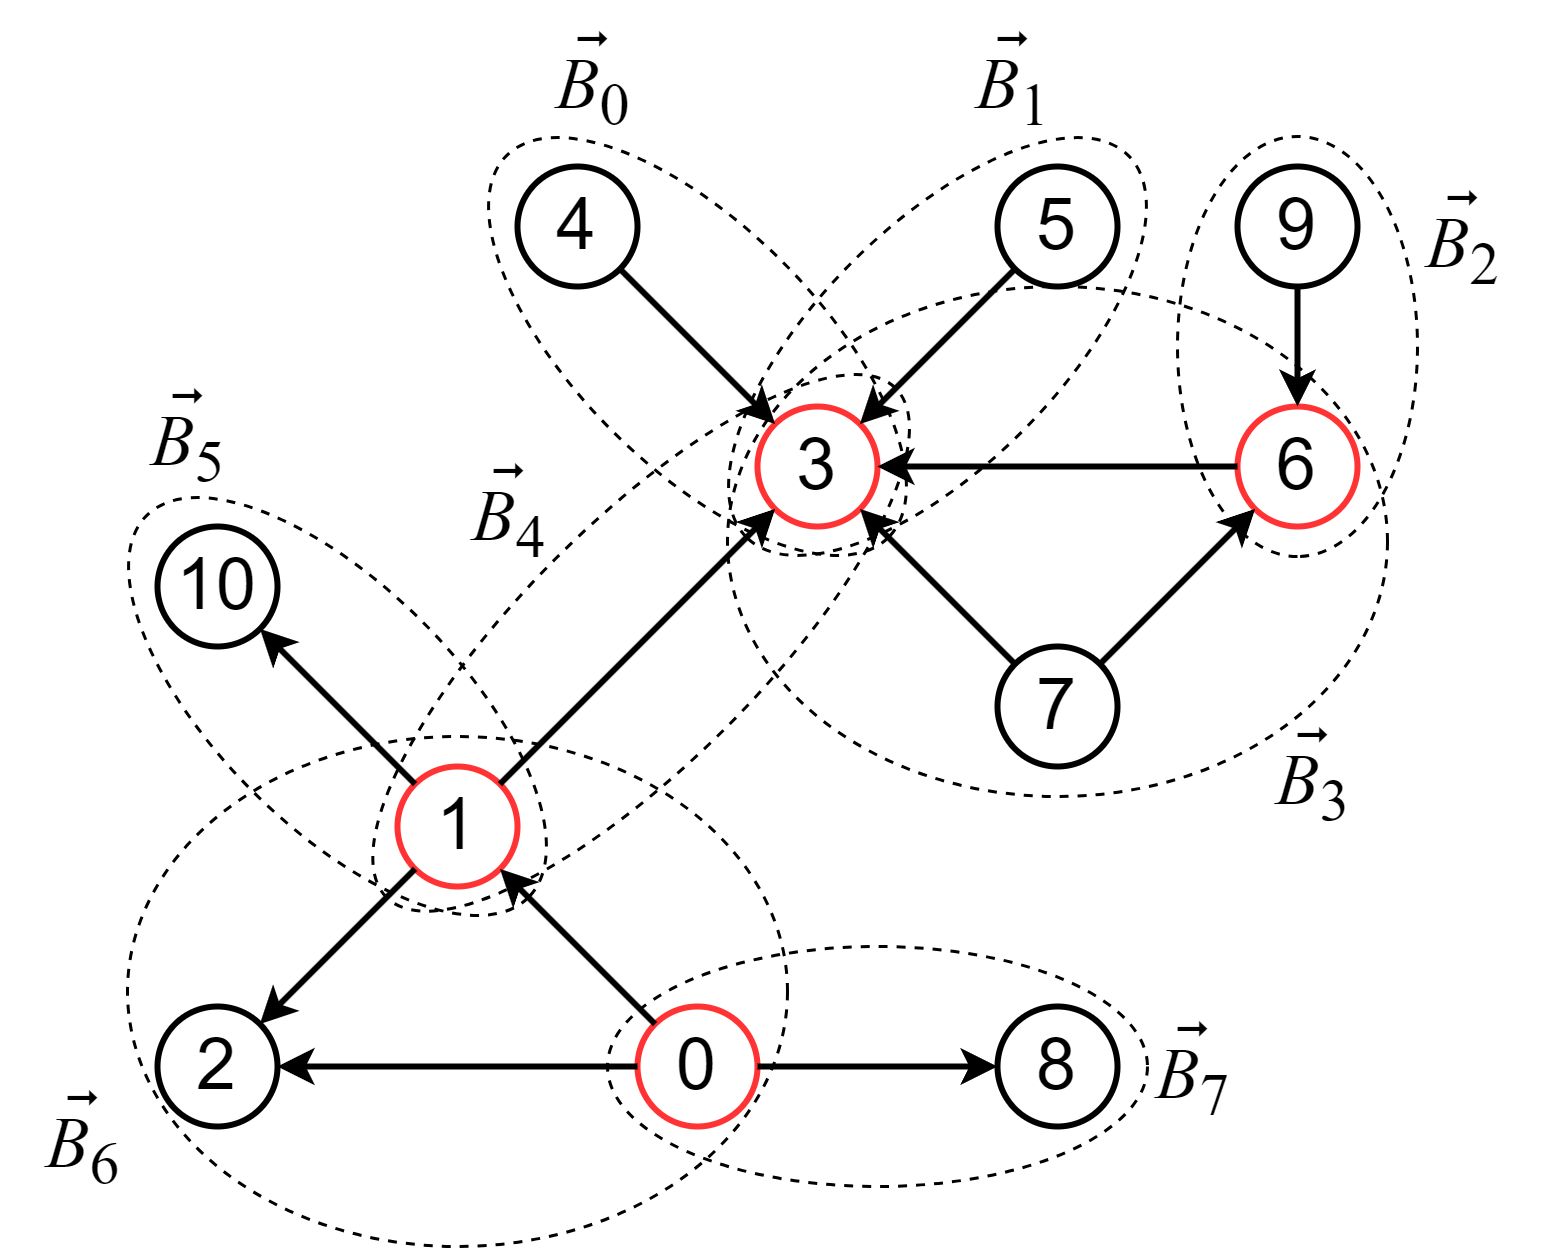

The diagram above was exported from draw.io. Its source (the exported page's mxGraphModel, read from the mxfile embedded in the PNG):
<mxGraphModel dx="1434" dy="841" grid="1" gridSize="10" guides="1" tooltips="1" connect="1" arrows="1" fold="1" page="1" pageScale="1" pageWidth="827" pageHeight="1169" background="none" math="0" shadow="0">
  <root>
    <mxCell id="0" />
    <mxCell id="1" parent="0" />
    <mxCell id="_PjYLiZ7u1xAUvMMXe8_-25" value="" style="ellipse;whiteSpace=wrap;html=1;fillColor=none;dashed=1;" parent="1" vertex="1">
      <mxGeometry x="370" y="330" width="180" height="80" as="geometry" />
    </mxCell>
    <mxCell id="_PjYLiZ7u1xAUvMMXe8_-26" value="" style="ellipse;whiteSpace=wrap;html=1;fillColor=none;dashed=1;rotation=45;shadow=0;" parent="1" vertex="1">
      <mxGeometry x="310" y="90" width="180" height="80" as="geometry" />
    </mxCell>
    <mxCell id="_PjYLiZ7u1xAUvMMXe8_-28" value="" style="ellipse;whiteSpace=wrap;html=1;fillColor=none;dashed=1;rotation=-225;" parent="1" vertex="1">
      <mxGeometry x="390" y="90" width="180" height="80" as="geometry" />
    </mxCell>
    <mxCell id="_PjYLiZ7u1xAUvMMXe8_-29" value="" style="ellipse;whiteSpace=wrap;html=1;fillColor=none;dashed=1;rotation=90;" parent="1" vertex="1">
      <mxGeometry x="530" y="90" width="140" height="80" as="geometry" />
    </mxCell>
    <mxCell id="_PjYLiZ7u1xAUvMMXe8_-32" value="" style="ellipse;whiteSpace=wrap;html=1;fillColor=none;dashed=1;" parent="1" vertex="1">
      <mxGeometry x="410" y="110" width="220" height="170" as="geometry" />
    </mxCell>
    <mxCell id="_PjYLiZ7u1xAUvMMXe8_-27" value="" style="ellipse;whiteSpace=wrap;html=1;fillColor=none;dashed=1;rotation=45;" parent="1" vertex="1">
      <mxGeometry x="190" y="210" width="180" height="80" as="geometry" />
    </mxCell>
    <mxCell id="_PjYLiZ7u1xAUvMMXe8_-31" value="" style="ellipse;whiteSpace=wrap;html=1;fillColor=none;dashed=1;" parent="1" vertex="1">
      <mxGeometry x="210" y="260" width="220" height="170" as="geometry" />
    </mxCell>
    <mxCell id="_PjYLiZ7u1xAUvMMXe8_-30" value="" style="ellipse;whiteSpace=wrap;html=1;fillColor=none;dashed=1;rotation=-225;" parent="1" vertex="1">
      <mxGeometry x="261.21" y="188.79" width="240" height="80" as="geometry" />
    </mxCell>
    <mxCell id="_PjYLiZ7u1xAUvMMXe8_-1" value="&lt;font face=&quot;Helvetica&quot; style=&quot;font-size: 24px;&quot;&gt;1&lt;/font&gt;" style="ellipse;whiteSpace=wrap;html=1;aspect=fixed;strokeWidth=2;strokeColor=#FF3333;" parent="1" vertex="1">
      <mxGeometry x="300" y="270" width="40" height="40" as="geometry" />
    </mxCell>
    <mxCell id="_PjYLiZ7u1xAUvMMXe8_-2" value="&lt;font face=&quot;Helvetica&quot; style=&quot;font-size: 24px;&quot;&gt;0&lt;/font&gt;" style="ellipse;whiteSpace=wrap;html=1;aspect=fixed;strokeWidth=2;strokeColor=#FF3333;" parent="1" vertex="1">
      <mxGeometry x="380" y="350" width="40" height="40" as="geometry" />
    </mxCell>
    <mxCell id="_PjYLiZ7u1xAUvMMXe8_-3" value="&lt;font face=&quot;Helvetica&quot; style=&quot;font-size: 24px;&quot;&gt;2&lt;/font&gt;" style="ellipse;whiteSpace=wrap;html=1;aspect=fixed;strokeWidth=2;" parent="1" vertex="1">
      <mxGeometry x="220" y="350" width="40" height="40" as="geometry" />
    </mxCell>
    <mxCell id="_PjYLiZ7u1xAUvMMXe8_-4" value="&lt;font face=&quot;Helvetica&quot; style=&quot;font-size: 24px;&quot;&gt;3&lt;/font&gt;" style="ellipse;whiteSpace=wrap;html=1;aspect=fixed;strokeWidth=2;strokeColor=#FF3333;" parent="1" vertex="1">
      <mxGeometry x="420" y="150" width="40" height="40" as="geometry" />
    </mxCell>
    <mxCell id="_PjYLiZ7u1xAUvMMXe8_-5" value="&lt;font face=&quot;Helvetica&quot; style=&quot;font-size: 24px;&quot;&gt;4&lt;/font&gt;" style="ellipse;whiteSpace=wrap;html=1;aspect=fixed;strokeWidth=2;" parent="1" vertex="1">
      <mxGeometry x="340" y="70" width="40" height="40" as="geometry" />
    </mxCell>
    <mxCell id="_PjYLiZ7u1xAUvMMXe8_-6" value="&lt;font face=&quot;Helvetica&quot; style=&quot;font-size: 24px;&quot;&gt;5&lt;/font&gt;" style="ellipse;whiteSpace=wrap;html=1;aspect=fixed;strokeWidth=2;" parent="1" vertex="1">
      <mxGeometry x="500" y="70" width="40" height="40" as="geometry" />
    </mxCell>
    <mxCell id="_PjYLiZ7u1xAUvMMXe8_-7" value="&lt;font face=&quot;Helvetica&quot; style=&quot;font-size: 24px;&quot;&gt;6&lt;/font&gt;" style="ellipse;whiteSpace=wrap;html=1;aspect=fixed;strokeWidth=2;strokeColor=#FF3333;" parent="1" vertex="1">
      <mxGeometry x="580" y="150" width="40" height="40" as="geometry" />
    </mxCell>
    <mxCell id="_PjYLiZ7u1xAUvMMXe8_-8" value="&lt;font face=&quot;Helvetica&quot; style=&quot;font-size: 24px;&quot;&gt;7&lt;/font&gt;" style="ellipse;whiteSpace=wrap;html=1;aspect=fixed;strokeWidth=2;" parent="1" vertex="1">
      <mxGeometry x="500" y="230" width="40" height="40" as="geometry" />
    </mxCell>
    <mxCell id="_PjYLiZ7u1xAUvMMXe8_-9" value="&lt;font face=&quot;Helvetica&quot; style=&quot;font-size: 24px;&quot;&gt;8&lt;/font&gt;" style="ellipse;whiteSpace=wrap;html=1;aspect=fixed;strokeWidth=2;" parent="1" vertex="1">
      <mxGeometry x="500" y="350" width="40" height="40" as="geometry" />
    </mxCell>
    <mxCell id="_PjYLiZ7u1xAUvMMXe8_-10" value="&lt;font face=&quot;Helvetica&quot; style=&quot;font-size: 24px;&quot;&gt;9&lt;/font&gt;" style="ellipse;whiteSpace=wrap;html=1;aspect=fixed;strokeWidth=2;" parent="1" vertex="1">
      <mxGeometry x="580" y="70" width="40" height="40" as="geometry" />
    </mxCell>
    <mxCell id="_PjYLiZ7u1xAUvMMXe8_-11" value="&lt;font face=&quot;Helvetica&quot; style=&quot;font-size: 24px;&quot;&gt;10&lt;/font&gt;" style="ellipse;whiteSpace=wrap;html=1;aspect=fixed;strokeWidth=2;" parent="1" vertex="1">
      <mxGeometry x="220" y="190" width="40" height="40" as="geometry" />
    </mxCell>
    <mxCell id="_PjYLiZ7u1xAUvMMXe8_-12" value="" style="endArrow=classic;html=1;rounded=0;exitX=0;exitY=0;exitDx=0;exitDy=0;entryX=1;entryY=1;entryDx=0;entryDy=0;strokeWidth=2;" parent="1" source="_PjYLiZ7u1xAUvMMXe8_-2" target="_PjYLiZ7u1xAUvMMXe8_-1" edge="1">
      <mxGeometry width="50" height="50" relative="1" as="geometry">
        <mxPoint x="580" y="490" as="sourcePoint" />
        <mxPoint x="630" y="440" as="targetPoint" />
      </mxGeometry>
    </mxCell>
    <mxCell id="_PjYLiZ7u1xAUvMMXe8_-14" value="" style="endArrow=classic;html=1;rounded=0;exitX=0;exitY=0.5;exitDx=0;exitDy=0;entryX=1;entryY=0.5;entryDx=0;entryDy=0;strokeWidth=2;" parent="1" source="_PjYLiZ7u1xAUvMMXe8_-2" target="_PjYLiZ7u1xAUvMMXe8_-3" edge="1">
      <mxGeometry width="50" height="50" relative="1" as="geometry">
        <mxPoint x="580" y="490" as="sourcePoint" />
        <mxPoint x="630" y="440" as="targetPoint" />
      </mxGeometry>
    </mxCell>
    <mxCell id="_PjYLiZ7u1xAUvMMXe8_-15" value="" style="endArrow=classic;html=1;rounded=0;exitX=0;exitY=1;exitDx=0;exitDy=0;entryX=1;entryY=0;entryDx=0;entryDy=0;strokeWidth=2;" parent="1" source="_PjYLiZ7u1xAUvMMXe8_-1" target="_PjYLiZ7u1xAUvMMXe8_-3" edge="1">
      <mxGeometry width="50" height="50" relative="1" as="geometry">
        <mxPoint x="396" y="366" as="sourcePoint" />
        <mxPoint x="344" y="314" as="targetPoint" />
      </mxGeometry>
    </mxCell>
    <mxCell id="_PjYLiZ7u1xAUvMMXe8_-16" value="" style="endArrow=classic;html=1;rounded=0;exitX=1;exitY=0.5;exitDx=0;exitDy=0;entryX=0;entryY=0.5;entryDx=0;entryDy=0;strokeWidth=2;" parent="1" source="_PjYLiZ7u1xAUvMMXe8_-2" target="_PjYLiZ7u1xAUvMMXe8_-9" edge="1">
      <mxGeometry width="50" height="50" relative="1" as="geometry">
        <mxPoint x="396" y="366" as="sourcePoint" />
        <mxPoint x="344" y="314" as="targetPoint" />
      </mxGeometry>
    </mxCell>
    <mxCell id="_PjYLiZ7u1xAUvMMXe8_-17" value="" style="endArrow=classic;html=1;rounded=0;strokeWidth=2;exitX=1;exitY=0;exitDx=0;exitDy=0;" parent="1" source="_PjYLiZ7u1xAUvMMXe8_-1" target="_PjYLiZ7u1xAUvMMXe8_-4" edge="1">
      <mxGeometry width="50" height="50" relative="1" as="geometry">
        <mxPoint x="370" y="236" as="sourcePoint" />
        <mxPoint x="590" y="340" as="targetPoint" />
      </mxGeometry>
    </mxCell>
    <mxCell id="_PjYLiZ7u1xAUvMMXe8_-18" value="" style="endArrow=classic;html=1;rounded=0;exitX=0;exitY=0;exitDx=0;exitDy=0;strokeWidth=2;entryX=1;entryY=1;entryDx=0;entryDy=0;" parent="1" source="_PjYLiZ7u1xAUvMMXe8_-1" target="_PjYLiZ7u1xAUvMMXe8_-11" edge="1">
      <mxGeometry width="50" height="50" relative="1" as="geometry">
        <mxPoint x="344" y="286" as="sourcePoint" />
        <mxPoint x="396" y="234" as="targetPoint" />
      </mxGeometry>
    </mxCell>
    <mxCell id="_PjYLiZ7u1xAUvMMXe8_-19" value="" style="endArrow=classic;html=1;rounded=0;exitX=1;exitY=1;exitDx=0;exitDy=0;strokeWidth=2;entryX=0;entryY=0;entryDx=0;entryDy=0;" parent="1" source="_PjYLiZ7u1xAUvMMXe8_-5" target="_PjYLiZ7u1xAUvMMXe8_-4" edge="1">
      <mxGeometry width="50" height="50" relative="1" as="geometry">
        <mxPoint x="384" y="246" as="sourcePoint" />
        <mxPoint x="436" y="194" as="targetPoint" />
      </mxGeometry>
    </mxCell>
    <mxCell id="_PjYLiZ7u1xAUvMMXe8_-20" value="" style="endArrow=classic;html=1;rounded=0;exitX=0;exitY=1;exitDx=0;exitDy=0;strokeWidth=2;entryX=1;entryY=0;entryDx=0;entryDy=0;" parent="1" source="_PjYLiZ7u1xAUvMMXe8_-6" target="_PjYLiZ7u1xAUvMMXe8_-4" edge="1">
      <mxGeometry width="50" height="50" relative="1" as="geometry">
        <mxPoint x="384" y="114" as="sourcePoint" />
        <mxPoint x="436" y="166" as="targetPoint" />
      </mxGeometry>
    </mxCell>
    <mxCell id="_PjYLiZ7u1xAUvMMXe8_-21" value="" style="endArrow=classic;html=1;rounded=0;exitX=0;exitY=0.5;exitDx=0;exitDy=0;strokeWidth=2;entryX=1;entryY=0.5;entryDx=0;entryDy=0;" parent="1" source="_PjYLiZ7u1xAUvMMXe8_-7" target="_PjYLiZ7u1xAUvMMXe8_-4" edge="1">
      <mxGeometry width="50" height="50" relative="1" as="geometry">
        <mxPoint x="516" y="114" as="sourcePoint" />
        <mxPoint x="464" y="166" as="targetPoint" />
      </mxGeometry>
    </mxCell>
    <mxCell id="_PjYLiZ7u1xAUvMMXe8_-22" value="" style="endArrow=classic;html=1;rounded=0;exitX=0;exitY=0;exitDx=0;exitDy=0;strokeWidth=2;entryX=1;entryY=1;entryDx=0;entryDy=0;" parent="1" source="_PjYLiZ7u1xAUvMMXe8_-8" target="_PjYLiZ7u1xAUvMMXe8_-4" edge="1">
      <mxGeometry width="50" height="50" relative="1" as="geometry">
        <mxPoint x="384" y="246" as="sourcePoint" />
        <mxPoint x="436" y="194" as="targetPoint" />
      </mxGeometry>
    </mxCell>
    <mxCell id="_PjYLiZ7u1xAUvMMXe8_-23" value="" style="endArrow=classic;html=1;rounded=0;exitX=1;exitY=0;exitDx=0;exitDy=0;strokeWidth=2;entryX=0;entryY=1;entryDx=0;entryDy=0;" parent="1" source="_PjYLiZ7u1xAUvMMXe8_-8" target="_PjYLiZ7u1xAUvMMXe8_-7" edge="1">
      <mxGeometry width="50" height="50" relative="1" as="geometry">
        <mxPoint x="516" y="246" as="sourcePoint" />
        <mxPoint x="464" y="194" as="targetPoint" />
      </mxGeometry>
    </mxCell>
    <mxCell id="_PjYLiZ7u1xAUvMMXe8_-24" value="" style="endArrow=classic;html=1;rounded=0;exitX=0.5;exitY=1;exitDx=0;exitDy=0;strokeWidth=2;entryX=0.5;entryY=0;entryDx=0;entryDy=0;" parent="1" source="_PjYLiZ7u1xAUvMMXe8_-10" target="_PjYLiZ7u1xAUvMMXe8_-7" edge="1">
      <mxGeometry width="50" height="50" relative="1" as="geometry">
        <mxPoint x="544" y="246" as="sourcePoint" />
        <mxPoint x="596" y="194" as="targetPoint" />
      </mxGeometry>
    </mxCell>
    <mxCell id="6iDnRRhyJ8Sl2pzdaK3T-1" value="&lt;span style=&quot;font-size: 24px; font-style: italic;&quot;&gt;B&lt;/span&gt;&lt;sub style=&quot;&quot;&gt;&lt;font style=&quot;font-size: 20px;&quot;&gt;2&lt;/font&gt;&lt;/sub&gt;" style="text;html=1;align=center;verticalAlign=middle;resizable=0;points=[];autosize=1;strokeColor=none;fillColor=none;strokeWidth=1;fontFamily=Times New Roman;fontStyle=0;fontSize=24;" parent="1" vertex="1">
      <mxGeometry x="630" y="73" width="50" height="50" as="geometry" />
    </mxCell>
    <mxCell id="6iDnRRhyJ8Sl2pzdaK3T-2" value="&lt;var class=&quot;vector&quot;&gt;&lt;span&gt;&lt;font style=&quot;font-size: 24px;&quot;&gt;⃗&lt;/font&gt;&lt;/span&gt;&lt;/var&gt;" style="text;html=1;align=center;verticalAlign=middle;resizable=0;points=[];autosize=1;strokeColor=none;fillColor=none;fontFamily=Times New Roman;" parent="1" vertex="1">
      <mxGeometry x="645" y="70" width="20" height="40" as="geometry" />
    </mxCell>
    <mxCell id="6iDnRRhyJ8Sl2pzdaK3T-3" value="&lt;span style=&quot;font-size: 24px; font-style: italic;&quot;&gt;B&lt;/span&gt;&lt;sub style=&quot;&quot;&gt;&lt;font style=&quot;font-size: 20px;&quot;&gt;0&lt;/font&gt;&lt;/sub&gt;" style="text;html=1;align=center;verticalAlign=middle;resizable=0;points=[];autosize=1;strokeColor=none;fillColor=none;strokeWidth=1;fontFamily=Times New Roman;fontStyle=0;fontSize=24;" parent="1" vertex="1">
      <mxGeometry x="340" y="20" width="50" height="50" as="geometry" />
    </mxCell>
    <mxCell id="6iDnRRhyJ8Sl2pzdaK3T-4" value="&lt;var class=&quot;vector&quot;&gt;&lt;span&gt;&lt;font style=&quot;font-size: 24px;&quot;&gt;⃗&lt;/font&gt;&lt;/span&gt;&lt;/var&gt;" style="text;html=1;align=center;verticalAlign=middle;resizable=0;points=[];autosize=1;strokeColor=none;fillColor=none;fontFamily=Times New Roman;" parent="1" vertex="1">
      <mxGeometry x="355" y="17" width="20" height="40" as="geometry" />
    </mxCell>
    <mxCell id="6iDnRRhyJ8Sl2pzdaK3T-5" value="&lt;span style=&quot;font-size: 24px; font-style: italic;&quot;&gt;B&lt;/span&gt;&lt;sub style=&quot;&quot;&gt;&lt;font style=&quot;font-size: 20px;&quot;&gt;1&lt;/font&gt;&lt;/sub&gt;" style="text;html=1;align=center;verticalAlign=middle;resizable=0;points=[];autosize=1;strokeColor=none;fillColor=none;strokeWidth=1;fontFamily=Times New Roman;fontStyle=0;fontSize=24;" parent="1" vertex="1">
      <mxGeometry x="480" y="19.999999999999986" width="50" height="50" as="geometry" />
    </mxCell>
    <mxCell id="6iDnRRhyJ8Sl2pzdaK3T-6" value="&lt;var class=&quot;vector&quot;&gt;&lt;span&gt;&lt;font style=&quot;font-size: 24px;&quot;&gt;⃗&lt;/font&gt;&lt;/span&gt;&lt;/var&gt;" style="text;html=1;align=center;verticalAlign=middle;resizable=0;points=[];autosize=1;strokeColor=none;fillColor=none;fontFamily=Times New Roman;" parent="1" vertex="1">
      <mxGeometry x="495" y="16.999999999999986" width="20" height="40" as="geometry" />
    </mxCell>
    <mxCell id="6iDnRRhyJ8Sl2pzdaK3T-7" value="&lt;span style=&quot;font-size: 24px; font-style: italic;&quot;&gt;B&lt;/span&gt;&lt;sub style=&quot;&quot;&gt;&lt;font style=&quot;font-size: 20px;&quot;&gt;3&lt;/font&gt;&lt;/sub&gt;" style="text;html=1;align=center;verticalAlign=middle;resizable=0;points=[];autosize=1;strokeColor=none;fillColor=none;strokeWidth=1;fontFamily=Times New Roman;fontStyle=0;fontSize=24;" parent="1" vertex="1">
      <mxGeometry x="580" y="252" width="50" height="50" as="geometry" />
    </mxCell>
    <mxCell id="6iDnRRhyJ8Sl2pzdaK3T-8" value="&lt;var class=&quot;vector&quot;&gt;&lt;span&gt;&lt;font style=&quot;font-size: 24px;&quot;&gt;⃗&lt;/font&gt;&lt;/span&gt;&lt;/var&gt;" style="text;html=1;align=center;verticalAlign=middle;resizable=0;points=[];autosize=1;strokeColor=none;fillColor=none;fontFamily=Times New Roman;" parent="1" vertex="1">
      <mxGeometry x="595" y="249" width="20" height="40" as="geometry" />
    </mxCell>
    <mxCell id="6iDnRRhyJ8Sl2pzdaK3T-9" value="&lt;span style=&quot;font-size: 24px; font-style: italic;&quot;&gt;B&lt;/span&gt;&lt;sub style=&quot;&quot;&gt;&lt;font style=&quot;font-size: 20px;&quot;&gt;4&lt;/font&gt;&lt;/sub&gt;" style="text;html=1;align=center;verticalAlign=middle;resizable=0;points=[];autosize=1;strokeColor=none;fillColor=none;strokeWidth=1;fontFamily=Times New Roman;fontStyle=0;fontSize=24;" parent="1" vertex="1">
      <mxGeometry x="312" y="164" width="50" height="50" as="geometry" />
    </mxCell>
    <mxCell id="6iDnRRhyJ8Sl2pzdaK3T-10" value="&lt;var class=&quot;vector&quot;&gt;&lt;span&gt;&lt;font style=&quot;font-size: 24px;&quot;&gt;⃗&lt;/font&gt;&lt;/span&gt;&lt;/var&gt;" style="text;html=1;align=center;verticalAlign=middle;resizable=0;points=[];autosize=1;strokeColor=none;fillColor=none;fontFamily=Times New Roman;" parent="1" vertex="1">
      <mxGeometry x="327" y="161" width="20" height="40" as="geometry" />
    </mxCell>
    <mxCell id="6iDnRRhyJ8Sl2pzdaK3T-11" value="&lt;span style=&quot;font-size: 24px; font-style: italic;&quot;&gt;B&lt;/span&gt;&lt;sub style=&quot;&quot;&gt;&lt;font style=&quot;font-size: 20px;&quot;&gt;5&lt;/font&gt;&lt;/sub&gt;" style="text;html=1;align=center;verticalAlign=middle;resizable=0;points=[];autosize=1;strokeColor=none;fillColor=none;strokeWidth=1;fontFamily=Times New Roman;fontStyle=0;fontSize=24;" parent="1" vertex="1">
      <mxGeometry x="205" y="138.79" width="50" height="50" as="geometry" />
    </mxCell>
    <mxCell id="6iDnRRhyJ8Sl2pzdaK3T-12" value="&lt;var class=&quot;vector&quot;&gt;&lt;span&gt;&lt;font style=&quot;font-size: 24px;&quot;&gt;⃗&lt;/font&gt;&lt;/span&gt;&lt;/var&gt;" style="text;html=1;align=center;verticalAlign=middle;resizable=0;points=[];autosize=1;strokeColor=none;fillColor=none;fontFamily=Times New Roman;" parent="1" vertex="1">
      <mxGeometry x="220" y="135.79" width="20" height="40" as="geometry" />
    </mxCell>
    <mxCell id="6iDnRRhyJ8Sl2pzdaK3T-13" value="&lt;span style=&quot;font-size: 24px; font-style: italic;&quot;&gt;B&lt;/span&gt;&lt;sub style=&quot;&quot;&gt;&lt;font style=&quot;font-size: 20px;&quot;&gt;6&lt;/font&gt;&lt;/sub&gt;" style="text;html=1;align=center;verticalAlign=middle;resizable=0;points=[];autosize=1;strokeColor=none;fillColor=none;strokeWidth=1;fontFamily=Times New Roman;fontStyle=0;fontSize=24;" parent="1" vertex="1">
      <mxGeometry x="170" y="373" width="50" height="50" as="geometry" />
    </mxCell>
    <mxCell id="6iDnRRhyJ8Sl2pzdaK3T-14" value="&lt;var class=&quot;vector&quot;&gt;&lt;span&gt;&lt;font style=&quot;font-size: 24px;&quot;&gt;⃗&lt;/font&gt;&lt;/span&gt;&lt;/var&gt;" style="text;html=1;align=center;verticalAlign=middle;resizable=0;points=[];autosize=1;strokeColor=none;fillColor=none;fontFamily=Times New Roman;" parent="1" vertex="1">
      <mxGeometry x="185" y="370" width="20" height="40" as="geometry" />
    </mxCell>
    <mxCell id="6iDnRRhyJ8Sl2pzdaK3T-15" value="&lt;span style=&quot;font-size: 24px; font-style: italic;&quot;&gt;B&lt;/span&gt;&lt;sub style=&quot;&quot;&gt;&lt;font style=&quot;font-size: 20px;&quot;&gt;7&lt;/font&gt;&lt;/sub&gt;" style="text;html=1;align=center;verticalAlign=middle;resizable=0;points=[];autosize=1;strokeColor=none;fillColor=none;strokeWidth=1;fontFamily=Times New Roman;fontStyle=0;fontSize=24;" parent="1" vertex="1">
      <mxGeometry x="540" y="350" width="50" height="50" as="geometry" />
    </mxCell>
    <mxCell id="6iDnRRhyJ8Sl2pzdaK3T-16" value="&lt;var class=&quot;vector&quot;&gt;&lt;span&gt;&lt;font style=&quot;font-size: 24px;&quot;&gt;⃗&lt;/font&gt;&lt;/span&gt;&lt;/var&gt;" style="text;html=1;align=center;verticalAlign=middle;resizable=0;points=[];autosize=1;strokeColor=none;fillColor=none;fontFamily=Times New Roman;" parent="1" vertex="1">
      <mxGeometry x="555" y="347" width="20" height="40" as="geometry" />
    </mxCell>
  </root>
</mxGraphModel>